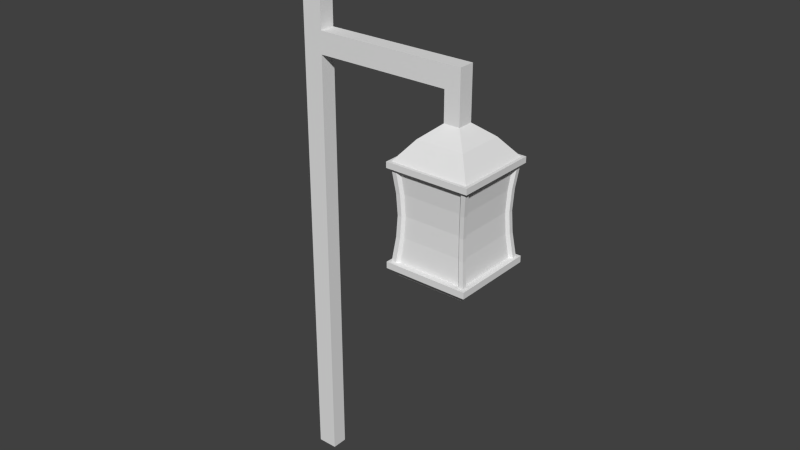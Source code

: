 # Source: lanturn.blend  (saved by Blender 2.75.0; exported with 4.5.12 LTS)
import bpy
from mathutils import Matrix  # noqa: F401  (used for matrix-valued properties, if any)

bpy.ops.wm.read_factory_settings(use_empty=True)
scene = bpy.context.scene
scene.name = 'Scene'

# ---- collections
col_collection_1 = bpy.data.collections.new('Collection 1'); scene.collection.children.link(col_collection_1)

# ---- materials (node trees are filled in below, after node groups)
mat_material = bpy.data.materials.new('Material')
mat_material.alpha_threshold = 0.0
mat_material.use_transparent_shadow = False
mat_material.roughness = 0.5
mat_material.line_color = (0.0, 0.0, 0.0, 1.0)

# ---- material node trees

# ---- world
world_world = bpy.data.worlds.new('World'); scene.world = world_world
world_world.color = (0.05088, 0.05088, 0.05088)
world_world.use_sun_shadow = False
world_world.sun_shadow_jitter_overblur = 0.0
world_world.cycles.sampling_method = 'MANUAL'
world_world.cycles.sample_map_resolution = 256

# ---- meshes
me_cube_001 = bpy.data.meshes.new('Cube.001')
me_cube_001.from_pydata([(1.381, 1.0, -1.557), (1.381, -1.0, -1.557), (-0.619, -1.0, -1.557), (-0.619, 1.0, -1.557), (1.381, 1.0, 0.9168), (1.381, -1.0, 0.9168), (-0.619, -1.0, 0.9168), (-0.619, 1.0, 0.9168), (-0.5079, -0.8889, -1.757), (-0.5079, 0.8889, -1.757), (1.27, 0.8889, -1.757), (1.27, -0.8889, -1.757), (-0.2798, -0.6608, -1.941), (1.042, -0.6608, -1.941), (1.042, 0.6608, -1.941), (-0.2798, 0.6608, -1.941), (1.381, -1.0, -1.393), (1.381, 1.0, -1.393), (-0.619, -1.0, -1.393), (-0.619, 1.0, -1.393), (-0.6992, 1.08, -1.393), (1.461, 1.08, -1.393), (-0.6992, -1.08, -1.393), (1.461, -1.08, -1.393), (-0.6992, -1.08, -1.557), (-0.6992, 1.08, -1.557), (1.461, 1.08, -1.557), (1.461, -1.08, -1.557), (1.263, -1.0, -1.393), (-0.5006, -1.0, -1.393), (-0.5006, -1.0, 0.9168), (1.263, -1.0, 0.9168), (0.1134, 0.2676, -2.054), (0.1134, -0.2677, -2.054), (0.6487, 0.2676, -2.054), (0.6487, -0.2677, -2.054), (1.381, -0.8818, -1.393), (1.381, 0.8817, -1.393), (1.381, 0.8817, 0.9168), (1.381, -0.8818, 0.9168), (-0.5009, 1.0, -1.393), (1.263, 1.0, -1.393), (-0.5009, 1.0, 0.9168), (1.263, 1.0, 0.9168), (-0.619, -0.8822, -1.393), (-0.619, 0.8823, -1.393), (-0.619, 0.8823, 0.9168), (-0.619, -0.8822, 0.9168), (1.309, -0.9277, 0.2975), (1.284, -0.903, -0.2383), (1.309, -0.9277, -0.7741), (1.309, 0.9277, 0.2975), (1.284, 0.903, -0.2383), (1.309, 0.9277, -0.7741), (-0.5467, -0.9277, 0.2975), (-0.522, -0.903, -0.2383), (-0.5467, -0.9277, -0.7741), (-0.5467, 0.9277, 0.2975), (-0.522, 0.903, -0.2383), (-0.5467, 0.9277, -0.7741), (-0.4369, -0.9277, -0.7741), (-0.4151, -0.903, -0.2383), (-0.4369, -0.9277, 0.2975), (1.199, -0.9277, -0.7741), (1.177, -0.903, -0.2383), (1.199, -0.9277, 0.2975), (1.309, 0.818, -0.7741), (1.284, 0.7962, -0.2383), (1.309, 0.818, 0.2975), (1.309, -0.818, -0.7741), (1.284, -0.7962, -0.2383), (1.309, -0.818, 0.2975), (-0.4371, 0.9277, -0.7741), (-0.4153, 0.903, -0.2383), (-0.4371, 0.9277, 0.2975), (1.199, 0.9277, -0.7741), (1.177, 0.903, -0.2383), (1.199, 0.9277, 0.2975), (-0.5467, 0.8185, -0.7741), (-0.522, 0.7967, -0.2383), (-0.5467, 0.8185, 0.2975), (-0.5467, -0.8184, -0.7741), (-0.522, -0.7966, -0.2383), (-0.5467, -0.8184, 0.2975), (1.381, 1.0, 1.067), (-0.619, 1.0, 1.067), (-0.619, -1.0, 1.067), (1.381, -1.0, 1.067), (1.461, -1.08, 1.067), (1.461, 1.08, 1.067), (-0.6986, -1.08, 1.067), (-0.6986, 1.08, 1.067), (1.461, 1.08, 0.9168), (-0.6986, 1.08, 0.9168), (-0.6986, -1.08, 0.9168), (1.461, -1.08, 0.9168), (-0.4751, -0.7552, 0.2975), (-0.5418, -0.8141, 0.9168), (-0.4522, -0.7351, -0.2383), (-0.4751, -0.7552, -0.7741), (-0.5418, -0.8141, -1.393), (-0.4751, 0.7553, 0.2975), (-0.5418, 0.8142, 0.9168), (-0.4522, 0.7352, -0.2383), (-0.4751, 0.7553, -0.7741), (-0.5418, 0.8142, -1.393), (1.136, 0.8561, 0.2975), (1.195, 0.9228, 0.9168), (1.116, 0.8332, -0.2383), (1.136, 0.8561, -0.7741), (1.195, 0.9228, -1.393), (-0.3739, 0.8561, 0.2975), (-0.4328, 0.9228, 0.9168), (-0.3538, 0.8332, -0.2383), (-0.3739, 0.8561, -0.7741), (-0.4328, 0.9228, -1.393), (1.237, -0.7548, 0.2975), (1.304, -0.8137, 0.9168), (1.214, -0.7347, -0.2383), (1.237, -0.7548, -0.7741), (1.304, -0.8137, -1.393), (1.237, 0.7548, 0.2975), (1.304, 0.8137, 0.9168), (1.214, 0.7347, -0.2383), (1.237, 0.7548, -0.7741), (1.304, 0.8137, -1.393), (1.136, -0.8561, 0.2975), (1.195, -0.9228, 0.9168), (1.116, -0.8333, -0.2383), (1.136, -0.8561, -0.7741), (1.195, -0.9228, -1.393), (-0.3737, -0.8561, 0.2975), (-0.4326, -0.9228, 0.9168), (-0.3536, -0.8333, -0.2383), (-0.3737, -0.8561, -0.7741), (-0.4326, -0.9228, -1.393), (0.9966, -0.6156, 1.558), (0.9966, 0.6156, 1.558), (-0.2346, -0.6156, 1.558), (-0.2346, 0.6156, 1.558), (0.1744, 0.2066, 1.902), (0.5876, 0.2066, 1.902), (0.1744, -0.2066, 1.902), (0.5876, -0.2066, 1.902), (0.5876, 0.2066, 2.674), (0.5876, -0.2066, 2.674), (0.1744, -0.2066, 2.674), (0.1744, 0.2066, 2.674), (0.1744, 0.2066, 3.237), (0.5876, 0.2066, 3.237), (0.1744, -0.2066, 3.237), (0.5876, -0.2066, 3.237), (-3.359, 0.2066, 3.237), (-3.359, -0.2066, 3.237), (-3.359, -0.2066, 2.674), (-3.359, 0.2066, 2.674), (-3.88, -0.2066, 2.674), (-3.88, 0.2066, 2.674), (-3.88, 0.2066, 3.237), (-3.88, -0.2066, 3.237), (-3.88, 0.2066, 6.375), (-3.88, -0.2066, 6.375), (-3.359, -0.2066, 6.375), (-3.359, 0.2066, 6.375), (-3.359, 0.2066, -8.493), (-3.88, 0.2066, -8.493), (-3.88, -0.2066, -8.493), (-3.359, -0.2066, -8.493)], [], [(2, 3, 9, 8), (3, 0, 10, 9), (0, 1, 11, 10), (1, 2, 8, 11), (11, 8, 12, 13), (10, 11, 13, 14), (9, 10, 14, 15), (8, 9, 15, 12), (19, 17, 21, 20), (18, 19, 20, 22), (16, 18, 22, 23), (17, 16, 23, 21), (3, 2, 24, 25), (0, 3, 25, 26), (1, 0, 26, 27), (2, 1, 27, 24), (21, 26, 25, 20), (24, 22, 20, 25), (27, 23, 22, 24), (26, 21, 23, 27), (18, 16, 28, 29), (5, 6, 30, 31), (12, 15, 32, 33), (15, 14, 34, 32), (14, 13, 35, 34), (13, 12, 33, 35), (34, 35, 33, 32), (16, 17, 37, 36), (4, 5, 39, 38), (17, 19, 40, 41), (7, 4, 43, 42), (19, 18, 44, 45), (6, 7, 46, 47), (6, 54, 62, 30), (54, 55, 61, 62), (55, 56, 60, 61), (56, 18, 29, 60), (16, 50, 63, 28), (50, 49, 64, 63), (49, 48, 65, 64), (48, 5, 31, 65), (17, 53, 66, 37), (53, 52, 67, 66), (52, 51, 68, 67), (51, 4, 38, 68), (5, 48, 71, 39), (48, 49, 70, 71), (49, 50, 69, 70), (50, 16, 36, 69), (19, 59, 72, 40), (59, 58, 73, 72), (58, 57, 74, 73), (57, 7, 42, 74), (4, 51, 77, 43), (51, 52, 76, 77), (52, 53, 75, 76), (53, 17, 41, 75), (7, 57, 80, 46), (57, 58, 79, 80), (58, 59, 78, 79), (59, 19, 45, 78), (18, 56, 81, 44), (56, 55, 82, 81), (55, 54, 83, 82), (54, 6, 47, 83), (84, 87, 88, 89), (87, 86, 90, 88), (86, 85, 91, 90), (85, 84, 89, 91), (4, 7, 93, 92), (7, 6, 94, 93), (6, 5, 95, 94), (5, 4, 92, 95), (95, 92, 89, 88), (94, 95, 88, 90), (93, 94, 90, 91), (92, 93, 91, 89), (83, 47, 97, 96), (82, 83, 96, 98), (81, 82, 98, 99), (44, 81, 99, 100), (46, 80, 101, 102), (80, 79, 103, 101), (79, 78, 104, 103), (78, 45, 105, 104), (43, 77, 106, 107), (77, 76, 108, 106), (76, 75, 109, 108), (75, 41, 110, 109), (74, 42, 112, 111), (73, 74, 111, 113), (72, 73, 113, 114), (40, 72, 114, 115), (39, 71, 116, 117), (71, 70, 118, 116), (70, 69, 119, 118), (69, 36, 120, 119), (68, 38, 122, 121), (67, 68, 121, 123), (66, 67, 123, 124), (37, 66, 124, 125), (65, 31, 127, 126), (64, 65, 126, 128), (63, 64, 128, 129), (28, 63, 129, 130), (30, 62, 131, 132), (62, 61, 133, 131), (61, 60, 134, 133), (60, 29, 135, 134), (47, 46, 102, 97), (45, 44, 100, 105), (42, 43, 107, 112), (41, 40, 115, 110), (38, 39, 117, 122), (36, 37, 125, 120), (31, 30, 132, 127), (29, 28, 130, 135), (96, 97, 102, 101), (98, 96, 101, 103), (99, 98, 103, 104), (100, 99, 104, 105), (109, 110, 115, 114), (108, 109, 114, 113), (106, 108, 113, 111), (107, 106, 111, 112), (121, 122, 117, 116), (123, 121, 116, 118), (124, 123, 118, 119), (125, 124, 119, 120), (126, 127, 132, 131), (128, 126, 131, 133), (129, 128, 133, 134), (130, 129, 134, 135), (87, 84, 137, 136), (86, 87, 136, 138), (85, 86, 138, 139), (84, 85, 139, 137), (137, 139, 140, 141), (139, 138, 142, 140), (138, 136, 143, 142), (136, 137, 141, 143), (143, 141, 144, 145), (142, 143, 145, 146), (140, 142, 146, 147), (141, 140, 147, 144), (144, 147, 148, 149), (146, 145, 151, 150), (145, 144, 149, 151), (149, 148, 150, 151), (150, 148, 152, 153), (146, 150, 153, 154), (148, 147, 155, 152), (147, 146, 154, 155), (152, 155, 157, 158), (154, 153, 159, 156), (157, 156, 159, 158), (158, 159, 161, 160), (159, 153, 162, 161), (152, 158, 160, 163), (153, 152, 163, 162), (162, 163, 160, 161), (157, 155, 164, 165), (156, 157, 165, 166), (154, 156, 166, 167), (155, 154, 167, 164), (164, 167, 166, 165)])
_uv = me_cube_001.uv_layers.new(name='UVTex')
_uv.uv.foreach_set('vector', [0.6397, 0.2293, 0.7457, 0.2758, 0.7324, 0.2847, 0.6403, 0.2442, 0.7457, 0.2758, 0.7466, 0.3787, 0.7349, 0.3703, 0.7324, 0.2847, 0.7466, 0.3787, 0.6516, 0.4194, 0.6547, 0.4046, 0.7349, 0.3703, 0.6516, 0.4194, 0.5607, 0.337, 0.5781, 0.3304, 0.6547, 0.4046, 0.6547, 0.4046, 0.5781, 0.3304, 0.6031, 0.3271, 0.6585, 0.3857, 0.7349, 0.3703, 0.6547, 0.4046, 0.6585, 0.3857, 0.7197, 0.3606, 0.7324, 0.2847, 0.7349, 0.3703, 0.7197, 0.3606, 0.7174, 0.2951, 0.6403, 0.2442, 0.7324, 0.2847, 0.7174, 0.2951, 0.6464, 0.2667, 0.7978, 0.2692, 0.7978, 0.3832, 0.781, 0.3975, 0.781, 0.252, 0.6646, 0.1817, 0.7744, 0.2298, 0.781, 0.252, 0.641, 0.1906, 0.6187, 0.4694, 0.5116, 0.3874, 0.5103, 0.3613, 0.647, 0.466, 0.7731, 0.4211, 0.668, 0.4748, 0.647, 0.466, 0.781, 0.3975, 0.7457, 0.2758, 0.6397, 0.2293, 0.6335, 0.2092, 0.7636, 0.2649, 0.7466, 0.3787, 0.7457, 0.2758, 0.7636, 0.2649, 0.7596, 0.3871, 0.6516, 0.4194, 0.7466, 0.3787, 0.7596, 0.3871, 0.6481, 0.4406, 0.5607, 0.337, 0.6516, 0.4194, 0.6481, 0.4406, 0.527, 0.3394, 0.781, 0.3975, 0.7596, 0.3871, 0.7636, 0.2649, 0.781, 0.252, 0.6335, 0.2092, 0.641, 0.1906, 0.781, 0.252, 0.7636, 0.2649, 0.6481, 0.4406, 0.647, 0.466, 0.5103, 0.3613, 0.527, 0.3394, 0.7596, 0.3871, 0.781, 0.3975, 0.647, 0.466, 0.6481, 0.4406, 0.5116, 0.3874, 0.6187, 0.4694, 0.5597, 0.4354, 0.5325, 0.4146, 0.6822, 0.5301, 0.5546, 0.5301, 0.6184, 0.5217, 0.6508, 0.5217, 0.6464, 0.2667, 0.7174, 0.2951, 0.6921, 0.313, 0.6602, 0.3004, 0.7174, 0.2951, 0.7197, 0.3606, 0.6956, 0.3448, 0.6921, 0.313, 0.7197, 0.3606, 0.6585, 0.3857, 0.6642, 0.3547, 0.6956, 0.3448, 0.6585, 0.3857, 0.6031, 0.3271, 0.6423, 0.3279, 0.6642, 0.3547, 0.6795, 0.3449, 0.6476, 0.3323, 0.6602, 0.3004, 0.6921, 0.313, 0.4312, 0.4622, 0.3166, 0.4194, 0.3378, 0.4209, 0.3767, 0.4333, 0.7874, 0.6699, 0.7261, 0.5544, 0.7643, 0.6081, 0.7799, 0.6375, 0.7978, 0.3832, 0.7978, 0.2692, 0.8053, 0.2972, 0.8053, 0.3262, 0.7099, 0.8389, 0.7851, 0.7246, 0.7741, 0.7576, 0.755, 0.7867, 0.7744, 0.2298, 0.6646, 0.1817, 0.7227, 0.1985, 0.7506, 0.2107, 0.5124, 0.5567, 0.4492, 0.6697, 0.4573, 0.6378, 0.4734, 0.609, 0.9333, 0.04864, 0.852, 0.04838, 0.851, 0.03416, 0.9317, 0.03391, 0.852, 0.04838, 0.7802, 0.04815, 0.7803, 0.03395, 0.851, 0.03416, 0.7802, 0.04815, 0.7084, 0.04792, 0.7095, 0.03371, 0.7803, 0.03395, 0.7084, 0.04792, 0.6271, 0.04766, 0.6288, 0.03294, 0.7095, 0.03371, 0.4559, 0.418, 0.4564, 0.3285, 0.4721, 0.3274, 0.4721, 0.4163, 0.4564, 0.3285, 0.4569, 0.2494, 0.4726, 0.2495, 0.4721, 0.3274, 0.4569, 0.2494, 0.4575, 0.1702, 0.4731, 0.1715, 0.4726, 0.2495, 0.4575, 0.1702, 0.458, 0.08069, 0.4743, 0.08263, 0.4731, 0.1715, 0.3166, 0.4194, 0.3191, 0.3269, 0.3345, 0.3262, 0.3378, 0.4209, 0.3191, 0.3269, 0.3212, 0.2464, 0.3371, 0.2468, 0.3345, 0.3262, 0.3212, 0.2464, 0.3235, 0.1658, 0.3394, 0.1675, 0.3371, 0.2468, 0.3235, 0.1658, 0.3261, 0.07463, 0.3426, 0.07697, 0.3394, 0.1675, 0.458, 0.08069, 0.4575, 0.1702, 0.4418, 0.1713, 0.4418, 0.08241, 0.4575, 0.1702, 0.4569, 0.2494, 0.4413, 0.2493, 0.4418, 0.1713, 0.4569, 0.2494, 0.4564, 0.3285, 0.4408, 0.3272, 0.4413, 0.2493, 0.4564, 0.3285, 0.4559, 0.418, 0.4397, 0.4161, 0.4408, 0.3272, 0.6272, 0.1383, 0.7085, 0.1371, 0.7098, 0.1512, 0.6291, 0.153, 0.7085, 0.1371, 0.7804, 0.136, 0.7807, 0.1502, 0.7098, 0.1512, 0.7804, 0.136, 0.8523, 0.1349, 0.8515, 0.1491, 0.7807, 0.1502, 0.8523, 0.1349, 0.9337, 0.1337, 0.9322, 0.1484, 0.8515, 0.1491, 0.3261, 0.07463, 0.3235, 0.1658, 0.3076, 0.1666, 0.3096, 0.07602, 0.3235, 0.1658, 0.3212, 0.2464, 0.3053, 0.2459, 0.3076, 0.1666, 0.3212, 0.2464, 0.3191, 0.3269, 0.3031, 0.3253, 0.3053, 0.2459, 0.3191, 0.3269, 0.3166, 0.4194, 0.3, 0.4171, 0.3031, 0.3253, 0.9337, 0.1337, 0.8523, 0.1349, 0.851, 0.1208, 0.9318, 0.119, 0.8523, 0.1349, 0.7804, 0.136, 0.7802, 0.1218, 0.851, 0.1208, 0.7804, 0.136, 0.7085, 0.1371, 0.7094, 0.1229, 0.7802, 0.1218, 0.7085, 0.1371, 0.6272, 0.1383, 0.6286, 0.1236, 0.7094, 0.1229, 0.6271, 0.04766, 0.7084, 0.04792, 0.7094, 0.06208, 0.6287, 0.06233, 0.7084, 0.04792, 0.7802, 0.04815, 0.7802, 0.06229, 0.7094, 0.06208, 0.7802, 0.04815, 0.852, 0.04838, 0.8509, 0.06253, 0.7802, 0.06229, 0.852, 0.04838, 0.9333, 0.04864, 0.9316, 0.0633, 0.8509, 0.06253, 0.7311, 0.6935, 0.6744, 0.5885, 0.685, 0.5699, 0.7554, 0.6937, 0.6744, 0.5885, 0.559, 0.5887, 0.5495, 0.5724, 0.685, 0.5699, 0.559, 0.5887, 0.5032, 0.7003, 0.4808, 0.7059, 0.5495, 0.5724, 0.6582, 0.8052, 0.7311, 0.6935, 0.7554, 0.6937, 0.665, 0.8289, 0.7851, 0.7246, 0.7099, 0.8389, 0.6836, 0.842, 0.7795, 0.6963, 0.4492, 0.6697, 0.5124, 0.5567, 0.5386, 0.549, 0.4581, 0.6932, 0.5546, 0.5301, 0.6822, 0.5301, 0.7014, 0.549, 0.5386, 0.549, 0.7261, 0.5544, 0.7874, 0.6699, 0.7795, 0.6963, 0.7014, 0.549, 0.7014, 0.549, 0.7795, 0.6963, 0.7554, 0.6937, 0.685, 0.5699, 0.5386, 0.549, 0.7014, 0.549, 0.685, 0.5699, 0.5495, 0.5724, 0.4581, 0.6932, 0.5386, 0.549, 0.5495, 0.5724, 0.4808, 0.7059, 0.7795, 0.6963, 0.6836, 0.842, 0.665, 0.8289, 0.7554, 0.6937, 0.8509, 0.06253, 0.9316, 0.0633, 0.9295, 0.07623, 0.8495, 0.07478, 0.7802, 0.06229, 0.8509, 0.06253, 0.8495, 0.07478, 0.7801, 0.07447, 0.7094, 0.06208, 0.7802, 0.06229, 0.7801, 0.07447, 0.7107, 0.07434, 0.6287, 0.06233, 0.7094, 0.06208, 0.7107, 0.07434, 0.6308, 0.07527, 0.9318, 0.119, 0.851, 0.1208, 0.8495, 0.1085, 0.9295, 0.1061, 0.851, 0.1208, 0.7802, 0.1218, 0.78, 0.1096, 0.8495, 0.1085, 0.7802, 0.1218, 0.7094, 0.1229, 0.7106, 0.1106, 0.78, 0.1096, 0.7094, 0.1229, 0.6286, 0.1236, 0.6305, 0.1106, 0.7106, 0.1106, 0.3096, 0.07602, 0.3076, 0.1666, 0.2938, 0.1677, 0.295, 0.07793, 0.3076, 0.1666, 0.3053, 0.2459, 0.2916, 0.2455, 0.2938, 0.1677, 0.3053, 0.2459, 0.3031, 0.3253, 0.2893, 0.3234, 0.2916, 0.2455, 0.3031, 0.3253, 0.3, 0.4171, 0.2853, 0.4143, 0.2893, 0.3234, 0.8515, 0.1491, 0.9322, 0.1484, 0.9304, 0.1614, 0.8503, 0.1614, 0.7807, 0.1502, 0.8515, 0.1491, 0.8503, 0.1614, 0.7808, 0.1623, 0.7098, 0.1512, 0.7807, 0.1502, 0.7808, 0.1623, 0.7114, 0.1635, 0.6291, 0.153, 0.7098, 0.1512, 0.7114, 0.1635, 0.6313, 0.1659, 0.4418, 0.08241, 0.4418, 0.1713, 0.4283, 0.1727, 0.4276, 0.08461, 0.4418, 0.1713, 0.4413, 0.2493, 0.4279, 0.2492, 0.4283, 0.1727, 0.4413, 0.2493, 0.4408, 0.3272, 0.4273, 0.3256, 0.4279, 0.2492, 0.4408, 0.3272, 0.4397, 0.4161, 0.4254, 0.4137, 0.4273, 0.3256, 0.3394, 0.1675, 0.3426, 0.07697, 0.357, 0.07972, 0.3531, 0.1694, 0.3371, 0.2468, 0.3394, 0.1675, 0.3531, 0.1694, 0.3508, 0.2472, 0.3345, 0.3262, 0.3371, 0.2468, 0.3508, 0.2472, 0.3486, 0.3251, 0.3378, 0.4209, 0.3345, 0.3262, 0.3486, 0.3251, 0.347, 0.4182, 0.4731, 0.1715, 0.4743, 0.08263, 0.4885, 0.085, 0.4866, 0.1731, 0.4726, 0.2495, 0.4731, 0.1715, 0.4866, 0.1731, 0.486, 0.2495, 0.4721, 0.3274, 0.4726, 0.2495, 0.486, 0.2495, 0.4856, 0.326, 0.4721, 0.4163, 0.4721, 0.3274, 0.4856, 0.326, 0.4864, 0.4141, 0.9317, 0.03391, 0.851, 0.03416, 0.8497, 0.0219, 0.9297, 0.02097, 0.851, 0.03416, 0.7803, 0.03395, 0.7803, 0.02178, 0.8497, 0.0219, 0.7803, 0.03395, 0.7095, 0.03371, 0.7109, 0.02146, 0.7803, 0.02178, 0.7095, 0.03371, 0.6288, 0.03294, 0.631, 0.02001, 0.7109, 0.02146, 0.9316, 0.0633, 0.993, 0.1277, 0.9789, 0.1281, 0.9295, 0.07623, 0.5669, 0.1263, 0.6287, 0.06233, 0.6308, 0.07527, 0.581, 0.1268, 0.9322, 0.1484, 0.9949, 0.2117, 0.9808, 0.2124, 0.9304, 0.1614, 0.578, 0.2183, 0.6291, 0.153, 0.6313, 0.1659, 0.5902, 0.2185, 0.3426, 0.07697, 0.4166, 0.009943, 0.4166, 0.02573, 0.357, 0.07972, 0.3767, 0.4333, 0.3378, 0.4209, 0.347, 0.4182, 0.3746, 0.4282, 0.4743, 0.08263, 0.5454, 0.01522, 0.5458, 0.03071, 0.4885, 0.085, 0.5428, 0.474, 0.4721, 0.4163, 0.4864, 0.4141, 0.5433, 0.4606, 0.9649, 0.7085, 0.97, 0.7627, 0.8283, 0.7627, 0.8334, 0.7085, 0.9631, 0.6618, 0.9649, 0.7085, 0.8334, 0.7085, 0.8352, 0.6618, 0.9649, 0.6152, 0.9631, 0.6618, 0.8352, 0.6618, 0.8334, 0.6152, 0.97, 0.561, 0.9649, 0.6152, 0.8334, 0.6152, 0.8283, 0.561, 0.8443, 0.3583, 0.8392, 0.3039, 0.9812, 0.3039, 0.9761, 0.3583, 0.846, 0.4051, 0.8443, 0.3583, 0.9761, 0.3583, 0.9743, 0.4051, 0.8443, 0.4519, 0.846, 0.4051, 0.9743, 0.4051, 0.9761, 0.4519, 0.8392, 0.5062, 0.8443, 0.4519, 0.9761, 0.4519, 0.9812, 0.5062, 0.6024, 0.897, 0.6074, 0.9509, 0.4667, 0.9509, 0.4718, 0.897, 0.6006, 0.8507, 0.6024, 0.897, 0.4718, 0.897, 0.4736, 0.8507, 0.6024, 0.8043, 0.6006, 0.8507, 0.4736, 0.8507, 0.4718, 0.8043, 0.6074, 0.7505, 0.6024, 0.8043, 0.4718, 0.8043, 0.4667, 0.7505, 0.9398, 0.9333, 0.9448, 0.9862, 0.8067, 0.9862, 0.8117, 0.9333, 0.9381, 0.8878, 0.9398, 0.9333, 0.8117, 0.9333, 0.8134, 0.8878, 0.9398, 0.8423, 0.9381, 0.8878, 0.8134, 0.8878, 0.8117, 0.8423, 0.9448, 0.7895, 0.9398, 0.8423, 0.8117, 0.8423, 0.8067, 0.7895, 0.6744, 0.5885, 0.7311, 0.6935, 0.6869, 0.6907, 0.6528, 0.6249, 0.559, 0.5887, 0.6744, 0.5885, 0.6528, 0.6249, 0.5821, 0.6256, 0.5032, 0.7003, 0.559, 0.5887, 0.5821, 0.6256, 0.5496, 0.6961, 0.7311, 0.6935, 0.6582, 0.8052, 0.6376, 0.7567, 0.6869, 0.6907, 0.6869, 0.6907, 0.6376, 0.7567, 0.625, 0.7102, 0.643, 0.6867, 0.5496, 0.6961, 0.5821, 0.6256, 0.6045, 0.6598, 0.5948, 0.6852, 0.5821, 0.6256, 0.6528, 0.6249, 0.6317, 0.6611, 0.6045, 0.6598, 0.6528, 0.6249, 0.6869, 0.6907, 0.643, 0.6867, 0.6317, 0.6611, 0.3855, 0.4811, 0.429, 0.4811, 0.429, 0.5623, 0.3855, 0.5623, 0.342, 0.4811, 0.3855, 0.4811, 0.3855, 0.5623, 0.342, 0.5623, 0.2986, 0.4811, 0.342, 0.4811, 0.342, 0.5623, 0.2986, 0.5623, 0.2551, 0.4811, 0.2986, 0.4811, 0.2986, 0.5623, 0.2551, 0.5623, 0.3915, 0.6267, 0.3913, 0.6634, 0.3419, 0.6635, 0.3417, 0.6265, 0.2541, 0.663, 0.254, 0.6264, 0.304, 0.6264, 0.3035, 0.6635, 0.3917, 0.5902, 0.3915, 0.6267, 0.3417, 0.6265, 0.3418, 0.59, 0.3417, 0.6265, 0.3419, 0.6635, 0.3035, 0.6635, 0.304, 0.6264, 0.3035, 0.6635, 0.3419, 0.6635, 0.3413, 0.9677, 0.3014, 0.9678, 0.2541, 0.663, 0.3035, 0.6635, 0.3014, 0.9678, 0.2528, 0.9676, 0.3419, 0.6635, 0.3913, 0.6634, 0.3899, 0.968, 0.3413, 0.9677, 0.3913, 0.6634, 0.4313, 0.6633, 0.43, 0.9678, 0.3899, 0.968, 0.1222, 0.5631, 0.1234, 0.4981, 0.1804, 0.4978, 0.1815, 0.5633, 0.07327, 0.4981, 0.07434, 0.5628, 0.01546, 0.5625, 0.0165, 0.4985, 0.1804, 0.4978, 0.2308, 0.4976, 0.2297, 0.5636, 0.1815, 0.5633, 0.1815, 0.5633, 0.2297, 0.5636, 0.2269, 0.9246, 0.1794, 0.9242, 0.01546, 0.5625, 0.07434, 0.5628, 0.07208, 0.9233, 0.01232, 0.9228, 0.1222, 0.5631, 0.1815, 0.5633, 0.1794, 0.9242, 0.1196, 0.9237, 0.07434, 0.5628, 0.1222, 0.5631, 0.1196, 0.9237, 0.07208, 0.9233, 0.2265, 0.9845, 0.1789, 0.9841, 0.1794, 0.9242, 0.2269, 0.9246, 0.1804, 0.4978, 0.1234, 0.4981, 0.1436, 0.08678, 0.1968, 0.08711, 0.2308, 0.4976, 0.1804, 0.4978, 0.1968, 0.08711, 0.2505, 0.08711, 0.07327, 0.4981, 0.0165, 0.4985, 0.03729, 0.08629, 0.09055, 0.08672, 0.1234, 0.4981, 0.07327, 0.4981, 0.09055, 0.08672, 0.1436, 0.08678, 0.1968, 0.0195, 0.2505, 0.0195, 0.2505, 0.08711, 0.1968, 0.08711])
me_cube_001.materials.append(mat_material)
me_cube_001.use_remesh_preserve_volume = False
me_cube_001.use_remesh_preserve_attributes = False
me_cube_001.use_mirror_vertex_groups = False
me_cube_001.update()

# ---- objects
ob_cube_001 = bpy.data.objects.new('Cube.001', me_cube_001)

# ---- transforms, parenting, visibility, modifiers, constraints
ob_cube_001.location = (0.1357, -7.659e-08, 1.128)
ob_cube_001.lineart.crease_threshold = 0.0

# ---- collection membership
col_collection_1.objects.link(ob_cube_001)

# ---- scene / render settings (as saved in the file)
scene.frame_start = 1; scene.frame_end = 250; scene.frame_set(2)
scene.render.engine = 'BLENDER_EEVEE_NEXT'
scene.render.image_settings.color_mode = 'RGB'
scene.render.image_settings.compression = 90
scene.render.resolution_percentage = 50
scene.render.dither_intensity = 0.0
scene.render.bake_margin = 2
scene.render.bake_bias = 0.0
scene.cycles.use_denoising = False
scene.cycles.samples = 10
scene.cycles.sampling_pattern = 'TABULATED_SOBOL'
scene.cycles.light_sampling_threshold = 0.0
scene.cycles.use_adaptive_sampling = False
scene.cycles.use_light_tree = False
scene.cycles.blur_glossy = 0.0
scene.cycles.volume_bounces = 1
scene.cycles.pixel_filter_type = 'GAUSSIAN'
scene.cycles.sample_clamp_indirect = 0.0
scene.view_settings.view_transform = 'Standard'
bpy.context.view_layer.update()

# ---- added for rendering (the .blend has no active camera and no usable light): camera, sun
cam_auto = bpy.data.cameras.new('AutoCamera')
cam_auto.lens = 50.0
cam_auto.sensor_width = 36.0
cam_auto.clip_end = 1000.0
ob_auto_camera = bpy.data.objects.new('AutoCamera', cam_auto)
scene.collection.objects.link(ob_auto_camera)
ob_auto_camera.location = (13.6796, -17.7038, 11.8715)
ob_auto_camera.rotation_euler = (1.09748, -7.21219e-08, 0.694738)
scene.camera = ob_auto_camera
light_auto_sun = bpy.data.lights.new('AutoSun', 'SUN')
light_auto_sun.energy = 3.0
light_auto_sun.angle = 0.0523599
ob_auto_sun = bpy.data.objects.new('AutoSun', light_auto_sun)
scene.collection.objects.link(ob_auto_sun)
ob_auto_sun.rotation_euler = (0.872665, 0.174533, 0.523599)
bpy.context.view_layer.update()
